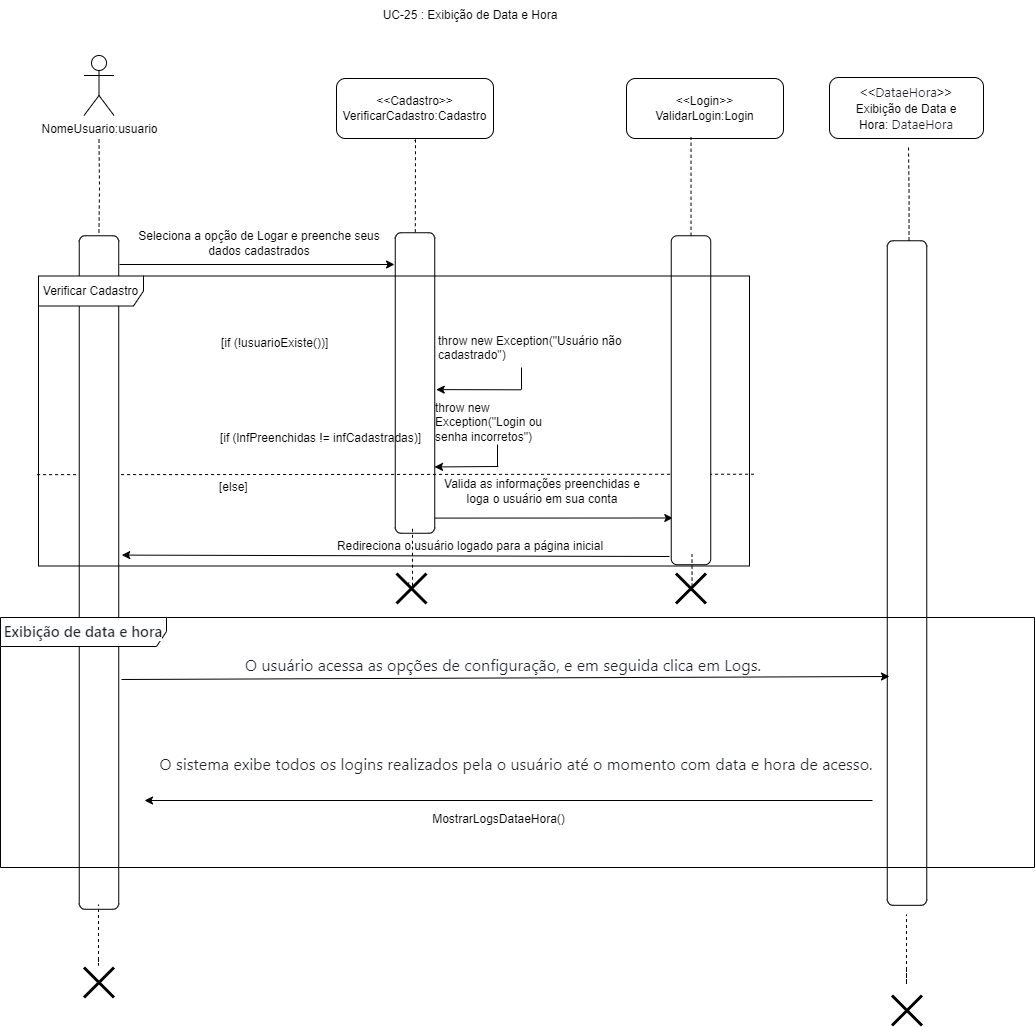

The diagram above was exported from draw.io. Its source (the exported page's mxGraphModel, read from the mxfile embedded in the PNG):
<mxGraphModel dx="2100" dy="1130" grid="0" gridSize="10" guides="1" tooltips="1" connect="1" arrows="1" fold="1" page="1" pageScale="1" pageWidth="827" pageHeight="1169" math="0" shadow="0">
  <root>
    <mxCell id="0" />
    <mxCell id="1" parent="0" />
    <mxCell id="ajUcV-40Gddtpa6RUAA7-45" style="edgeStyle=orthogonalEdgeStyle;rounded=0;orthogonalLoop=1;jettySize=auto;html=1;endArrow=none;endFill=0;dashed=1;" parent="1" target="ajUcV-40Gddtpa6RUAA7-70" edge="1">
      <mxGeometry relative="1" as="geometry">
        <mxPoint x="417.5" y="400" as="sourcePoint" />
      </mxGeometry>
    </mxCell>
    <mxCell id="ajUcV-40Gddtpa6RUAA7-46" value="NomeUsuario:usuario" style="shape=umlActor;verticalLabelPosition=bottom;verticalAlign=top;html=1;outlineConnect=0;" parent="1" vertex="1">
      <mxGeometry x="402.5" y="316" width="30" height="60" as="geometry" />
    </mxCell>
    <mxCell id="ajUcV-40Gddtpa6RUAA7-47" style="edgeStyle=orthogonalEdgeStyle;rounded=0;orthogonalLoop=1;jettySize=auto;html=1;endArrow=none;endFill=0;dashed=1;" parent="1" target="ajUcV-40Gddtpa6RUAA7-49" edge="1">
      <mxGeometry relative="1" as="geometry">
        <mxPoint x="734" y="403" as="sourcePoint" />
        <Array as="points">
          <mxPoint x="732" y="401" />
          <mxPoint x="732" y="400" />
          <mxPoint x="734" y="400" />
        </Array>
      </mxGeometry>
    </mxCell>
    <mxCell id="ajUcV-40Gddtpa6RUAA7-48" style="edgeStyle=orthogonalEdgeStyle;rounded=0;orthogonalLoop=1;jettySize=auto;html=1;" parent="1" edge="1">
      <mxGeometry relative="1" as="geometry">
        <mxPoint x="991.2986206896551" y="778.5" as="targetPoint" />
        <mxPoint x="738.9998554797271" y="693" as="sourcePoint" />
        <Array as="points">
          <mxPoint x="738.54" y="778.75" />
        </Array>
      </mxGeometry>
    </mxCell>
    <mxCell id="ajUcV-40Gddtpa6RUAA7-49" value="" style="rounded=1;whiteSpace=wrap;html=1;rotation=90;" parent="1" vertex="1">
      <mxGeometry x="583.25" y="623.75" width="300.5" height="39.5" as="geometry" />
    </mxCell>
    <mxCell id="ajUcV-40Gddtpa6RUAA7-50" value="Seleciona a opção de Logar e preenche seus dados cadastrados" style="text;html=1;align=center;verticalAlign=middle;whiteSpace=wrap;rounded=0;" parent="1" vertex="1">
      <mxGeometry x="445" y="489" width="266" height="30" as="geometry" />
    </mxCell>
    <mxCell id="ajUcV-40Gddtpa6RUAA7-51" value="&lt;div&gt;&amp;lt;&amp;lt;Cadastro&amp;gt;&amp;gt;&lt;/div&gt;VerificarCadastro:Cadastro" style="rounded=1;whiteSpace=wrap;html=1;" parent="1" vertex="1">
      <mxGeometry x="655" y="339" width="157" height="60" as="geometry" />
    </mxCell>
    <mxCell id="ajUcV-40Gddtpa6RUAA7-52" value="Valida as informações preenchidas e loga o usuário em sua conta" style="text;html=1;align=center;verticalAlign=middle;whiteSpace=wrap;rounded=0;" parent="1" vertex="1">
      <mxGeometry x="760" y="737" width="202" height="30" as="geometry" />
    </mxCell>
    <mxCell id="ajUcV-40Gddtpa6RUAA7-53" value="" style="endArrow=none;dashed=1;html=1;rounded=0;entryX=0.995;entryY=0.532;entryDx=0;entryDy=0;entryPerimeter=0;exitX=-0.002;exitY=0.685;exitDx=0;exitDy=0;exitPerimeter=0;" parent="1" source="ajUcV-40Gddtpa6RUAA7-74" edge="1">
      <mxGeometry width="50" height="50" relative="1" as="geometry">
        <mxPoint x="536.9300000000001" y="734.724" as="sourcePoint" />
        <mxPoint x="1072.325" y="734.724" as="targetPoint" />
      </mxGeometry>
    </mxCell>
    <mxCell id="ajUcV-40Gddtpa6RUAA7-54" value="" style="edgeStyle=orthogonalEdgeStyle;rounded=0;orthogonalLoop=1;jettySize=auto;html=1;endArrow=none;endFill=0;" parent="1" edge="1">
      <mxGeometry relative="1" as="geometry">
        <mxPoint x="816" y="705" as="sourcePoint" />
        <mxPoint x="816" y="727" as="targetPoint" />
      </mxGeometry>
    </mxCell>
    <mxCell id="ajUcV-40Gddtpa6RUAA7-55" value="throw new Exception(&quot;Login ou senha incorretos&quot;)" style="text;whiteSpace=wrap;html=1;" parent="1" vertex="1">
      <mxGeometry x="752" y="655" width="134" height="36" as="geometry" />
    </mxCell>
    <mxCell id="ajUcV-40Gddtpa6RUAA7-56" value="" style="endArrow=classic;html=1;rounded=0;" parent="1" edge="1">
      <mxGeometry width="50" height="50" relative="1" as="geometry">
        <mxPoint x="438" y="525" as="sourcePoint" />
        <mxPoint x="713" y="525" as="targetPoint" />
      </mxGeometry>
    </mxCell>
    <mxCell id="ajUcV-40Gddtpa6RUAA7-57" value="" style="endArrow=classic;html=1;rounded=0;entryX=0.944;entryY=0.001;entryDx=0;entryDy=0;entryPerimeter=0;" parent="1" edge="1">
      <mxGeometry width="50" height="50" relative="1" as="geometry">
        <mxPoint x="816.79" y="727" as="sourcePoint" />
        <mxPoint x="753.0004999999999" y="727.45" as="targetPoint" />
      </mxGeometry>
    </mxCell>
    <mxCell id="ajUcV-40Gddtpa6RUAA7-58" value="" style="shape=umlDestroy;whiteSpace=wrap;html=1;strokeWidth=3;targetShapes=umlLifeline;" parent="1" vertex="1">
      <mxGeometry x="715" y="834" width="30" height="30" as="geometry" />
    </mxCell>
    <mxCell id="ajUcV-40Gddtpa6RUAA7-59" value="Redireciona o usuário logado para a página inicial" style="text;html=1;align=center;verticalAlign=middle;whiteSpace=wrap;rounded=0;" parent="1" vertex="1">
      <mxGeometry x="611" y="791.5" width="356" height="30" as="geometry" />
    </mxCell>
    <mxCell id="ajUcV-40Gddtpa6RUAA7-60" value="" style="shape=umlDestroy;whiteSpace=wrap;html=1;strokeWidth=3;targetShapes=umlLifeline;" parent="1" vertex="1">
      <mxGeometry x="402.5" y="1228" width="30" height="30" as="geometry" />
    </mxCell>
    <mxCell id="ajUcV-40Gddtpa6RUAA7-61" value="" style="shape=umlDestroy;whiteSpace=wrap;html=1;strokeWidth=3;targetShapes=umlLifeline;" parent="1" vertex="1">
      <mxGeometry x="994.49" y="834" width="30" height="30" as="geometry" />
    </mxCell>
    <mxCell id="ajUcV-40Gddtpa6RUAA7-62" value="UC-25 : Exibição de Data e Hora" style="text;html=1;align=center;verticalAlign=middle;whiteSpace=wrap;rounded=0;" parent="1" vertex="1">
      <mxGeometry x="637" y="261" width="304" height="30" as="geometry" />
    </mxCell>
    <mxCell id="ajUcV-40Gddtpa6RUAA7-63" value="[if (lnfPreenchidas != infCadastradas)]" style="text;html=1;align=center;verticalAlign=middle;resizable=0;points=[];autosize=1;strokeColor=none;fillColor=none;" parent="1" vertex="1">
      <mxGeometry x="529.5" y="686" width="219" height="26" as="geometry" />
    </mxCell>
    <mxCell id="ajUcV-40Gddtpa6RUAA7-64" value="[if (!usuarioExiste())]" style="text;whiteSpace=wrap;html=1;" parent="1" vertex="1">
      <mxGeometry x="538" y="590" width="229" height="36" as="geometry" />
    </mxCell>
    <mxCell id="ajUcV-40Gddtpa6RUAA7-65" value="throw new Exception(&quot;Usuário não cadastrado&quot;)" style="text;whiteSpace=wrap;html=1;" parent="1" vertex="1">
      <mxGeometry x="755" y="587.5" width="212" height="36" as="geometry" />
    </mxCell>
    <mxCell id="ajUcV-40Gddtpa6RUAA7-66" value="" style="edgeStyle=orthogonalEdgeStyle;rounded=0;orthogonalLoop=1;jettySize=auto;html=1;endArrow=none;endFill=0;" parent="1" edge="1">
      <mxGeometry relative="1" as="geometry">
        <mxPoint x="840" y="628" as="sourcePoint" />
        <mxPoint x="840" y="650" as="targetPoint" />
      </mxGeometry>
    </mxCell>
    <mxCell id="ajUcV-40Gddtpa6RUAA7-67" value="" style="endArrow=classic;html=1;rounded=0;entryX=0.522;entryY=-0.037;entryDx=0;entryDy=0;entryPerimeter=0;" parent="1" target="ajUcV-40Gddtpa6RUAA7-49" edge="1">
      <mxGeometry width="50" height="50" relative="1" as="geometry">
        <mxPoint x="839.79" y="650.31" as="sourcePoint" />
        <mxPoint x="776.0004999999999" y="650.76" as="targetPoint" />
      </mxGeometry>
    </mxCell>
    <mxCell id="ajUcV-40Gddtpa6RUAA7-68" value="[else]" style="text;whiteSpace=wrap;html=1;" parent="1" vertex="1">
      <mxGeometry x="536" y="734" width="229" height="36" as="geometry" />
    </mxCell>
    <mxCell id="ajUcV-40Gddtpa6RUAA7-69" value="" style="rounded=1;whiteSpace=wrap;html=1;rotation=90;" parent="1" vertex="1">
      <mxGeometry x="845.02" y="640.98" width="328.95" height="39.5" as="geometry" />
    </mxCell>
    <mxCell id="ajUcV-40Gddtpa6RUAA7-70" value="" style="rounded=1;whiteSpace=wrap;html=1;rotation=90;" parent="1" vertex="1">
      <mxGeometry x="80.73" y="813.27" width="673.52" height="39.5" as="geometry" />
    </mxCell>
    <mxCell id="ajUcV-40Gddtpa6RUAA7-71" value="" style="endArrow=classic;html=1;rounded=0;entryX=0.952;entryY=-0.076;entryDx=0;entryDy=0;entryPerimeter=0;" parent="1" edge="1">
      <mxGeometry width="50" height="50" relative="1" as="geometry">
        <mxPoint x="988" y="817" as="sourcePoint" />
        <mxPoint x="440.25199999999995" y="815.6019999999999" as="targetPoint" />
      </mxGeometry>
    </mxCell>
    <mxCell id="ajUcV-40Gddtpa6RUAA7-72" value="&lt;div&gt;&amp;lt;&amp;lt;Login&amp;gt;&amp;gt;&lt;/div&gt;ValidarLogin:Login" style="rounded=1;whiteSpace=wrap;html=1;" parent="1" vertex="1">
      <mxGeometry x="945" y="339" width="157" height="60" as="geometry" />
    </mxCell>
    <mxCell id="ajUcV-40Gddtpa6RUAA7-73" style="edgeStyle=orthogonalEdgeStyle;rounded=0;orthogonalLoop=1;jettySize=auto;html=1;entryX=0.411;entryY=0.978;entryDx=0;entryDy=0;entryPerimeter=0;endArrow=none;endFill=0;dashed=1;" parent="1" source="ajUcV-40Gddtpa6RUAA7-69" target="ajUcV-40Gddtpa6RUAA7-72" edge="1">
      <mxGeometry relative="1" as="geometry" />
    </mxCell>
    <mxCell id="ajUcV-40Gddtpa6RUAA7-74" value="Verificar Cadastro" style="shape=umlFrame;whiteSpace=wrap;html=1;pointerEvents=0;width=105;height=30;" parent="1" vertex="1">
      <mxGeometry x="357" y="536.5" width="711" height="290" as="geometry" />
    </mxCell>
    <mxCell id="ajUcV-40Gddtpa6RUAA7-75" value="" style="rounded=1;whiteSpace=wrap;html=1;rotation=90;" parent="1" vertex="1">
      <mxGeometry x="893.23" y="813.79" width="664.55" height="39.5" as="geometry" />
    </mxCell>
    <mxCell id="ajUcV-40Gddtpa6RUAA7-76" style="edgeStyle=orthogonalEdgeStyle;rounded=0;orthogonalLoop=1;jettySize=auto;html=1;endArrow=none;endFill=0;dashed=1;" parent="1" edge="1">
      <mxGeometry relative="1" as="geometry">
        <mxPoint x="1227" y="408" as="sourcePoint" />
        <mxPoint x="1227.5" y="504" as="targetPoint" />
      </mxGeometry>
    </mxCell>
    <mxCell id="ajUcV-40Gddtpa6RUAA7-77" value="" style="endArrow=classic;html=1;rounded=0;" parent="1" edge="1">
      <mxGeometry width="50" height="50" relative="1" as="geometry">
        <mxPoint x="440" y="940" as="sourcePoint" />
        <mxPoint x="1208" y="937" as="targetPoint" />
      </mxGeometry>
    </mxCell>
    <mxCell id="ajUcV-40Gddtpa6RUAA7-78" style="edgeStyle=orthogonalEdgeStyle;rounded=0;orthogonalLoop=1;jettySize=auto;html=1;entryX=0.411;entryY=0.978;entryDx=0;entryDy=0;entryPerimeter=0;endArrow=none;endFill=0;dashed=1;" parent="1" edge="1">
      <mxGeometry relative="1" as="geometry">
        <mxPoint x="1008.49" y="851" as="sourcePoint" />
        <mxPoint x="1010.49" y="815" as="targetPoint" />
        <Array as="points">
          <mxPoint x="1010.49" y="851" />
        </Array>
      </mxGeometry>
    </mxCell>
    <mxCell id="ajUcV-40Gddtpa6RUAA7-79" style="edgeStyle=orthogonalEdgeStyle;rounded=0;orthogonalLoop=1;jettySize=auto;html=1;entryX=0.411;entryY=0.978;entryDx=0;entryDy=0;entryPerimeter=0;endArrow=none;endFill=0;dashed=1;exitX=0.402;exitY=0.398;exitDx=0;exitDy=0;exitPerimeter=0;" parent="1" source="ajUcV-40Gddtpa6RUAA7-58" edge="1">
      <mxGeometry relative="1" as="geometry">
        <mxPoint x="729" y="824.5" as="sourcePoint" />
        <mxPoint x="731" y="788.5" as="targetPoint" />
        <Array as="points">
          <mxPoint x="729" y="843" />
          <mxPoint x="729" y="848" />
          <mxPoint x="731" y="848" />
        </Array>
      </mxGeometry>
    </mxCell>
    <mxCell id="ajUcV-40Gddtpa6RUAA7-80" value="" style="shape=umlDestroy;whiteSpace=wrap;html=1;strokeWidth=3;targetShapes=umlLifeline;" parent="1" vertex="1">
      <mxGeometry x="1210.5" y="1256" width="30" height="30" as="geometry" />
    </mxCell>
    <mxCell id="ajUcV-40Gddtpa6RUAA7-81" style="edgeStyle=orthogonalEdgeStyle;rounded=0;orthogonalLoop=1;jettySize=auto;html=1;entryX=0.411;entryY=0.978;entryDx=0;entryDy=0;entryPerimeter=0;endArrow=none;endFill=0;dashed=1;exitX=0.402;exitY=0.398;exitDx=0;exitDy=0;exitPerimeter=0;" parent="1" edge="1">
      <mxGeometry relative="1" as="geometry">
        <mxPoint x="417.03" y="1219.5" as="sourcePoint" />
        <mxPoint x="417.03" y="1165" as="targetPoint" />
        <Array as="points">
          <mxPoint x="417.59000000000003" y="1226" />
          <mxPoint x="417.59000000000003" y="1226" />
        </Array>
      </mxGeometry>
    </mxCell>
    <mxCell id="ajUcV-40Gddtpa6RUAA7-82" style="edgeStyle=orthogonalEdgeStyle;rounded=0;orthogonalLoop=1;jettySize=auto;html=1;entryX=0.411;entryY=0.978;entryDx=0;entryDy=0;entryPerimeter=0;endArrow=none;endFill=0;dashed=1;exitX=0.402;exitY=0.398;exitDx=0;exitDy=0;exitPerimeter=0;" parent="1" edge="1">
      <mxGeometry relative="1" as="geometry">
        <mxPoint x="1225" y="1229.5" as="sourcePoint" />
        <mxPoint x="1225" y="1175" as="targetPoint" />
        <Array as="points">
          <mxPoint x="1225.56" y="1245" />
          <mxPoint x="1225.56" y="1245" />
        </Array>
      </mxGeometry>
    </mxCell>
    <mxCell id="ajUcV-40Gddtpa6RUAA7-83" value="&lt;div style=&quot;font-size: 13px;&quot;&gt;&lt;font style=&quot;font-size: 13px;&quot;&gt;&amp;lt;&amp;lt;&lt;font face=&quot;-apple-system, BlinkMacSystemFont, Segoe UI, Noto Sans, Helvetica, Arial, sans-serif, Apple Color Emoji, Segoe UI Emoji&quot; color=&quot;#1f2328&quot;&gt;&lt;span style=&quot;background-color: rgb(255, 255, 255);&quot;&gt;DataeHora&lt;/span&gt;&lt;/font&gt;&lt;/font&gt;&lt;span style=&quot;background-color: initial;&quot;&gt;&amp;gt;&amp;gt;&lt;/span&gt;&lt;/div&gt;&lt;div style=&quot;font-size: 13px;&quot;&gt;&lt;span style=&quot;font-size: 12px;&quot;&gt;Exibição de Data e Hora:&amp;nbsp;&lt;/span&gt;&lt;span style=&quot;background-color: rgb(255, 255, 255); color: rgb(31, 35, 40); font-family: -apple-system, BlinkMacSystemFont, &amp;quot;Segoe UI&amp;quot;, &amp;quot;Noto Sans&amp;quot;, Helvetica, Arial, sans-serif, &amp;quot;Apple Color Emoji&amp;quot;, &amp;quot;Segoe UI Emoji&amp;quot;;&quot;&gt;DataeHora&lt;/span&gt;&lt;br&gt;&lt;/div&gt;" style="rounded=1;whiteSpace=wrap;html=1;" parent="1" vertex="1">
      <mxGeometry x="1148" y="338" width="154" height="61" as="geometry" />
    </mxCell>
    <mxCell id="ajUcV-40Gddtpa6RUAA7-84" value="&lt;span style=&quot;color: rgb(31, 35, 40); font-family: -apple-system, BlinkMacSystemFont, &amp;quot;Segoe UI&amp;quot;, &amp;quot;Noto Sans&amp;quot;, Helvetica, Arial, sans-serif, &amp;quot;Apple Color Emoji&amp;quot;, &amp;quot;Segoe UI Emoji&amp;quot;; font-size: 16px; text-align: start; background-color: rgb(255, 255, 255);&quot;&gt;O usuário acessa as opções de configuração, e em seguida clica em Logs.&lt;/span&gt;" style="text;html=1;align=center;verticalAlign=middle;whiteSpace=wrap;rounded=0;" parent="1" vertex="1">
      <mxGeometry x="447" y="910" width="750" height="30" as="geometry" />
    </mxCell>
    <mxCell id="ajUcV-40Gddtpa6RUAA7-85" value="&lt;h3 style=&quot;box-sizing: border-box; margin-top: var(--base-size-24); margin-bottom: var(--base-size-16); font-size: 1.25em; font-weight: var(--base-text-weight-semibold, 600); line-height: 1.25; color: rgb(31, 35, 40); font-family: -apple-system, BlinkMacSystemFont, &amp;quot;Segoe UI&amp;quot;, &amp;quot;Noto Sans&amp;quot;, Helvetica, Arial, sans-serif, &amp;quot;Apple Color Emoji&amp;quot;, &amp;quot;Segoe UI Emoji&amp;quot;; text-align: start; background-color: rgb(255, 255, 255);&quot; class=&quot;heading-element&quot;&gt;Exibição de data e hora&lt;/h3&gt;" style="shape=umlFrame;whiteSpace=wrap;html=1;pointerEvents=0;width=166;height=29;" parent="1" vertex="1">
      <mxGeometry x="319" y="878" width="1034" height="250" as="geometry" />
    </mxCell>
    <mxCell id="ajUcV-40Gddtpa6RUAA7-86" value="" style="endArrow=classic;html=1;rounded=0;" parent="1" edge="1">
      <mxGeometry width="50" height="50" relative="1" as="geometry">
        <mxPoint x="1191" y="1061" as="sourcePoint" />
        <mxPoint x="463" y="1061" as="targetPoint" />
      </mxGeometry>
    </mxCell>
    <mxCell id="ajUcV-40Gddtpa6RUAA7-87" value="&lt;span style=&quot;color: rgb(31, 35, 40); font-family: -apple-system, BlinkMacSystemFont, &amp;quot;Segoe UI&amp;quot;, &amp;quot;Noto Sans&amp;quot;, Helvetica, Arial, sans-serif, &amp;quot;Apple Color Emoji&amp;quot;, &amp;quot;Segoe UI Emoji&amp;quot;; font-size: 16px; text-align: start; background-color: rgb(255, 255, 255);&quot;&gt;O sistema exibe todos os logins realizados pela o usuário até o momento com data e hora de acesso.&lt;/span&gt;" style="text;html=1;align=center;verticalAlign=middle;whiteSpace=wrap;rounded=0;" parent="1" vertex="1">
      <mxGeometry x="460" y="1009" width="750" height="30" as="geometry" />
    </mxCell>
    <mxCell id="ajUcV-40Gddtpa6RUAA7-88" value="MostrarLogsDataeHora()" style="text;html=1;align=center;verticalAlign=middle;resizable=0;points=[];autosize=1;strokeColor=none;fillColor=none;" parent="1" vertex="1">
      <mxGeometry x="741" y="1067" width="151" height="26" as="geometry" />
    </mxCell>
  </root>
</mxGraphModel>